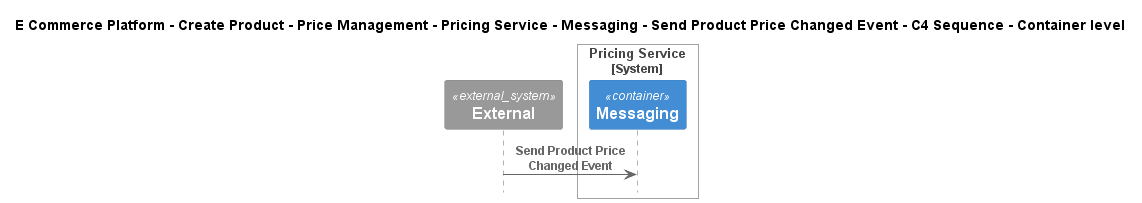

The diagram above was rendered by PlantUML. Its source (embedded in the PNG):
@startuml
!include ..\..\..\..\..\..\..\..\..\.c4s\C4_Sequence.puml

title E Commerce Platform - Create Product - Price Management - Pricing Service - Messaging - Send Product Price Changed Event - C4 Sequence - Container level

System_Ext(C4InterFlow.SoftwareSystems.ExternalSystem, "External", "")

System_Boundary(ECommercePlatform.CreateProduct.PriceManagement.SoftwareSystems.PricingService, "Pricing Service")
    Container(ECommercePlatform.CreateProduct.PriceManagement.SoftwareSystems.PricingService.Containers.Messaging, "Messaging", "", "")
Boundary_End()

Rel(C4InterFlow.SoftwareSystems.ExternalSystem, ECommercePlatform.CreateProduct.PriceManagement.SoftwareSystems.PricingService.Containers.Messaging, "Send Product Price Changed Event")


@enduml